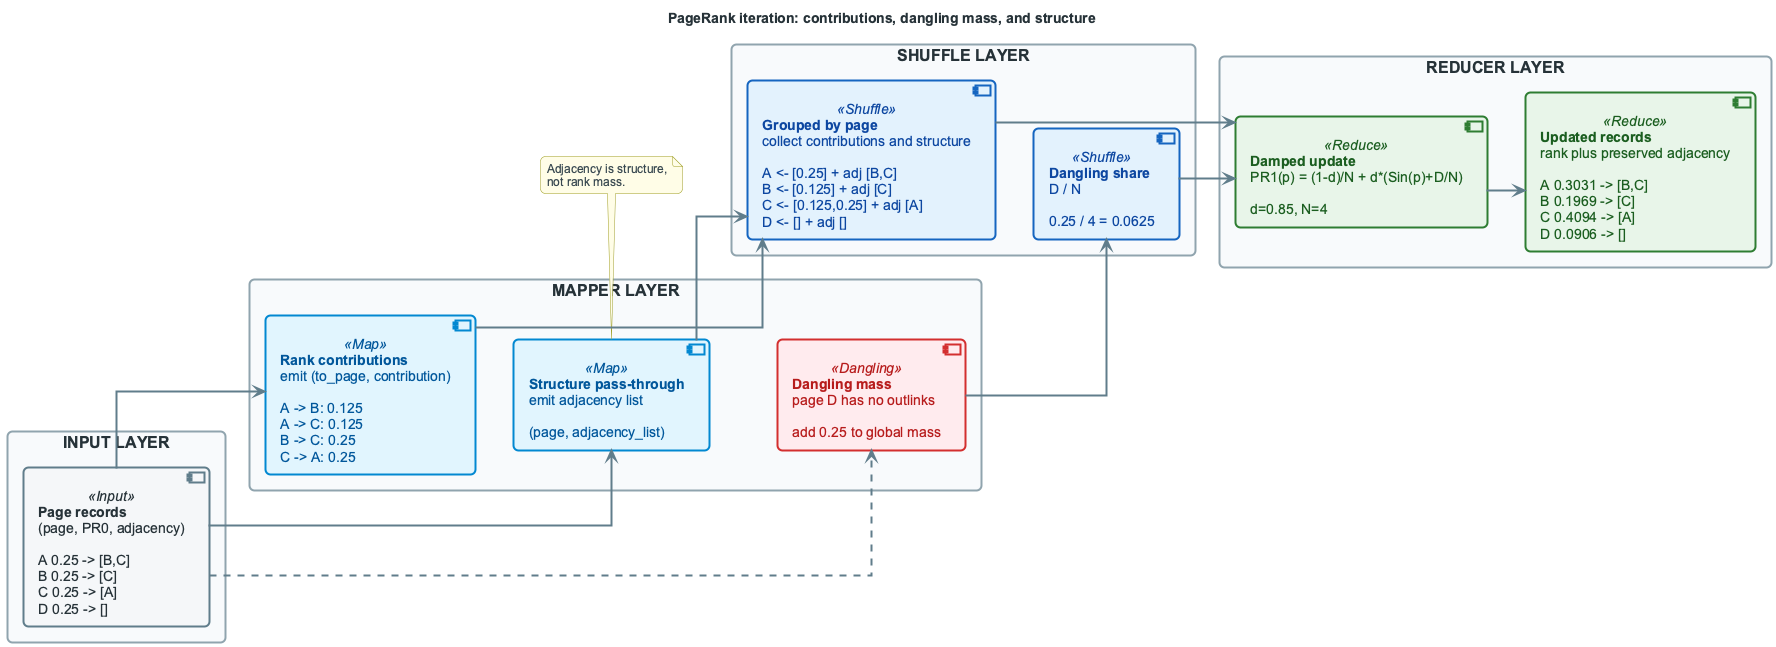

The diagram above was rendered by PlantUML. Its source (embedded in the PNG):
@startuml
!include ../_template_styles.puml

title PageRank iteration: contributions, dangling mass, and structure

left to right direction
skinparam backgroundColor #FFFFFF
skinparam linetype ortho
skinparam shadowing false
skinparam roundcorner 10
skinparam nodesep 48
skinparam ranksep 38
skinparam defaultFontName "Segoe UI, Arial, sans-serif"
skinparam defaultFontSize 15
skinparam defaultFontColor #263238

skinparam rectangle {
  BackgroundColor #F8FAFC
  BorderColor #90A4AE
  BorderThickness 2
  FontColor #263238
  FontSize 16
  FontStyle bold
  Padding 16
}
skinparam component {
  BorderThickness 2
  FontSize 14
  Padding 14
}
skinparam component<<Input>> {
  BorderColor #607D8B
  BackgroundColor #F5F7F9
  FontColor #263238
}
skinparam component<<Map>> {
  BorderColor #0288D1
  BackgroundColor #E1F5FE
  FontColor #01579B
}
skinparam component<<Dangling>> {
  BorderColor #D32F2F
  BackgroundColor #FFEBEE
  FontColor #B71C1C
}
skinparam component<<Shuffle>> {
  BorderColor #1565C0
  BackgroundColor #E3F2FD
  FontColor #0D47A1
}
skinparam component<<Reduce>> {
  BorderColor #2E7D32
  BackgroundColor #E8F5E9
  FontColor #1B5E20
}
skinparam note {
  BackgroundColor #FFFDE7
  BorderColor #9E9D24
  FontColor #37474F
  FontSize 12
}
skinparam arrow {
  Color #607D8B
  Thickness 2
  FontSize 11
  FontColor #455A64
}

rectangle "**INPUT LAYER**" as INPUT_LAYER {
  component "**Page records**\n(page, PR0, adjacency)\n\nA 0.25 -> [B,C]\nB 0.25 -> [C]\nC 0.25 -> [A]\nD 0.25 -> []" as PAGES <<Input>>
}

rectangle "**MAPPER LAYER**" as MAP_LAYER {
  component "**Rank contributions**\nemit (to_page, contribution)\n\nA -> B: 0.125\nA -> C: 0.125\nB -> C: 0.25\nC -> A: 0.25" as CONTRIB <<Map>>
  component "**Structure pass-through**\nemit adjacency list\n\n(page, adjacency_list)" as STRUCT <<Map>>
  component "**Dangling mass**\npage D has no outlinks\n\nadd 0.25 to global mass" as DANG <<Dangling>>
  CONTRIB -[hidden]down- STRUCT
  STRUCT -[hidden]down- DANG
}

rectangle "**SHUFFLE LAYER**" as SHUF_LAYER {
  component "**Grouped by page**\ncollect contributions and structure\n\nA <- [0.25] + adj [B,C]\nB <- [0.125] + adj [C]\nC <- [0.125,0.25] + adj [A]\nD <- [] + adj []" as GROUPS <<Shuffle>>
  component "**Dangling share**\nD / N\n\n0.25 / 4 = 0.0625" as SHARE <<Shuffle>>
  GROUPS -[hidden]down- SHARE
}

rectangle "**REDUCER LAYER**" as RED_LAYER {
  component "**Damped update**\nPR1(p) = (1-d)/N + d*(Sin(p)+D/N)\n\nd=0.85, N=4" as FORMULA <<Reduce>>
  component "**Updated records**\nrank plus preserved adjacency\n\nA 0.3031 -> [B,C]\nB 0.1969 -> [C]\nC 0.4094 -> [A]\nD 0.0906 -> []" as OUT <<Reduce>>
  FORMULA -[hidden]down- OUT
}

PAGES --> CONTRIB
PAGES --> STRUCT
PAGES ..> DANG
CONTRIB --> GROUPS
STRUCT --> GROUPS
DANG --> SHARE
GROUPS --> FORMULA
SHARE --> FORMULA
FORMULA --> OUT

note bottom of STRUCT
  Adjacency is structure,
  not rank mass.
end note

@enduml